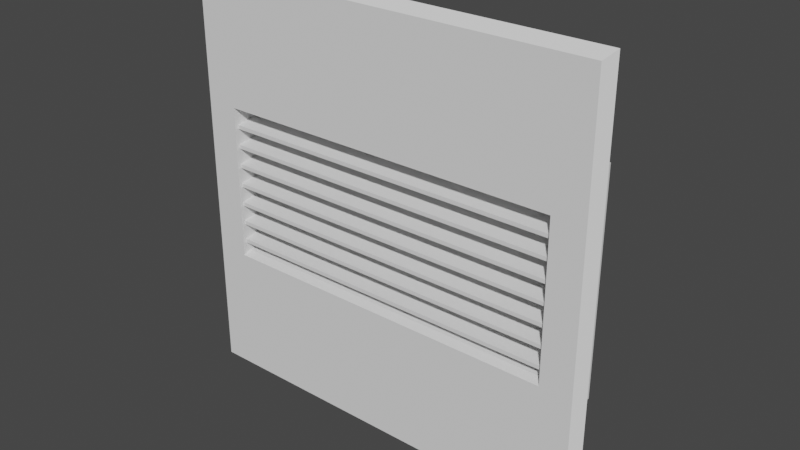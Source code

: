# Source: Ventilation_Window_refined_.blend  (saved by Blender 3.6.11; exported with 4.5.12 LTS)
import bpy
from mathutils import Matrix  # noqa: F401  (used for matrix-valued properties, if any)

bpy.ops.wm.read_factory_settings(use_empty=True)
scene = bpy.context.scene
scene.name = 'Scene'

# ---- world
world_world = bpy.data.worlds.new('World'); scene.world = world_world
world_world.use_nodes = True; world_world.node_tree.nodes.clear()
_N = world_world.node_tree.nodes; _L = world_world.node_tree.links
n0 = _N.new('ShaderNodeOutputWorld'); n0.name = 'World Output'; n0.location = (300, 300)
n1 = _N.new('ShaderNodeBackground'); n1.name = 'Background'; n1.location = (10, 300)
n1.inputs[0].default_value = (0.05088, 0.05088, 0.05088, 1.0)
_L.new(n1.outputs[0], n0.inputs[0])
n0.is_active_output = True
world_world.color = (0.05088, 0.05088, 0.05088)
world_world.use_sun_shadow = False
world_world.sun_shadow_jitter_overblur = 0.0

# ---- meshes
me_ventilation_window = bpy.data.meshes.new('Ventilation Window')
me_ventilation_window.from_pydata([(1.0, -7.823e-08, 1.0), (-1.0, -7.823e-08, 1.0), (1.0, 7.078e-08, -1.0), (-1.0, 7.078e-08, -1.0), (0.8113, -0.04, -0.3627), (-0.8113, -0.04, -0.3627), (0.8113, -0.04, 0.3627), (-0.8113, -0.04, 0.3627), (-0.9002, 4.098e-08, -0.5098), (0.9002, 4.098e-08, -0.5098), (-0.9002, -3.353e-08, 0.5098), (0.9002, -3.353e-08, 0.5098), (0.8113, 2.608e-08, -0.349), (-0.8113, 2.608e-08, -0.349), (0.8113, -1.863e-08, 0.349), (-0.8113, -1.863e-08, 0.349), (-0.9002, 0.1961, -0.5098), (-0.8113, 0.1961, -0.3315), (0.8113, 0.1961, -0.3315), (0.9002, 0.1961, -0.5098), (-0.9002, 0.1961, 0.5098), (-0.8113, 0.1961, 0.3315), (0.9002, 0.1961, 0.5098), (0.8113, 0.1961, 0.3315), (1.0, -7.823e-08, 1.0), (-1.0, -7.823e-08, 1.0), (-0.96, -0.04, 0.96), (0.96, -0.04, 0.96), (1.0, 7.078e-08, -1.0), (0.96, -0.04, -0.96), (-1.0, 7.078e-08, -1.0), (-0.96, -0.04, -0.96), (0.8113, -0.04, -0.3627), (-0.8113, -0.04, -0.3627), (0.8113, -0.04, 0.3627), (-0.8113, -0.04, 0.3627), (0.8113, 2.608e-08, -0.349), (-0.8113, 2.608e-08, -0.349), (0.8113, -1.863e-08, 0.349), (-0.8113, -1.863e-08, 0.349), (-0.8113, 0.1961, -0.3315), (0.8113, 0.1961, -0.3315), (-0.8113, 0.1961, 0.3315), (0.8113, 0.1961, 0.3315)], [], [(19, 16, 17, 18), (9, 2, 3, 8), (1, 10, 8, 3), (10, 1, 0, 11), (12, 4, 6, 14), (20, 22, 23, 21), (18, 23, 22, 19), (21, 17, 16, 20), (21, 15, 13, 17), (15, 7, 5, 13), (16, 8, 10, 20), (20, 10, 11, 22), (22, 11, 9, 19), (19, 9, 8, 16), (18, 12, 14, 23), (2, 9, 11, 0), (29, 28, 24, 27), (31, 30, 28, 29), (26, 25, 30, 31), (33, 31, 29, 32), (27, 34, 32, 29), (34, 27, 26, 35), (31, 33, 35, 26), (43, 38, 39, 42), (40, 37, 36, 41), (38, 34, 35, 39), (37, 33, 32, 36), (27, 24, 25, 26)])
me_ventilation_window.polygons.foreach_set('use_smooth', [0, 0, 0, 0, 0, 0, 0, 0, 0, 0, 0, 0, 0, 0, 0, 0, 1, 1, 1, 0, 0, 0, 0, 0, 0, 0, 0, 1])
_k = set([(24, 27), (25, 26), (28, 29), (30, 31)])
me_ventilation_window.attributes.new('sharp_edge', 'BOOLEAN', 'EDGE').data.foreach_set('value', [ (min(e.vertices), max(e.vertices)) in _k for e in me_ventilation_window.edges])
_uv = me_ventilation_window.uv_layers.new(name='UVChannel_1')
_uv.uv.foreach_set('vector', [0.885, -3.746e-09, 0.885, 0.5277, 0.8328, 0.5017, 0.8328, 0.02605, 0.5569, 0.4425, 0.5862, 0.5862, 1.747e-08, 0.5862, 0.02924, 0.4425, 1.747e-08, 0.0, 0.02924, 0.1437, 0.02924, 0.4425, 1.747e-08, 0.5862, 0.02924, 0.1437, 1.747e-08, 0.0, 0.5862, 0.0, 0.5569, 0.1437, 0.8308, 0.9084, 0.8152, 0.9137, 0.8152, 0.6315, 0.8308, 0.6368, 0.5862, 0.5277, 0.5862, 9.317e-09, 0.6384, 0.02605, 0.6384, 0.5017, 0.8328, 0.02605, 0.6384, 0.02605, 0.5862, 9.317e-09, 0.885, -3.746e-09, 0.6384, 0.5017, 0.8328, 0.5017, 0.885, 0.5277, 0.5862, 0.5277, 0.9071, 0.6436, 0.9834, 0.6368, 0.9834, 0.9084, 0.9071, 0.9016, 0.9834, 0.6368, 0.999, 0.6315, 0.999, 0.9137, 0.9834, 0.9084, 0.6437, 0.8265, 0.5862, 0.8265, 0.5862, 0.5277, 0.6437, 0.5277, 0.9425, 0.5277, 0.885, 0.5277, 0.885, -3.746e-09, 0.9425, -6.259e-09, 0.6437, 0.5277, 0.7012, 0.5277, 0.7012, 0.8265, 0.6437, 0.8265, 1.0, 0.5277, 0.9425, 0.5277, 0.9425, -6.259e-09, 1.0, -8.772e-09, 0.9071, 0.9016, 0.8308, 0.9084, 0.8308, 0.6368, 0.9071, 0.6436, 0.5862, 0.5862, 0.5569, 0.4425, 0.5569, 0.1437, 0.5862, 0.0, 0.01557, 0.7627, 0.0, 0.7783, 0.0, 0.0, 0.01557, 0.01557, 0.7967, 0.01557, 0.8152, 1.076e-08, 0.8152, 0.7783, 0.7967, 0.7627, 0.7627, 0.01557, 0.7783, 0.0, 0.7783, 0.7783, 0.7627, 0.7627, 0.7049, 0.5303, 0.7627, 0.7627, 0.01557, 0.7627, 0.07341, 0.5303, 0.01557, 0.01557, 0.07341, 0.248, 0.07341, 0.5303, 0.01557, 0.7627, 0.07341, 0.248, 0.01557, 0.01557, 0.7627, 0.01557, 0.7049, 0.248, 0.7627, 0.7627, 0.7049, 0.5303, 0.7049, 0.248, 0.7627, 0.01557, 1.0, 0.6315, 0.9239, 0.6315, 0.9239, 6.002e-09, 1.0, 2.678e-09, 0.8152, 1.076e-08, 0.8913, 7.431e-09, 0.8913, 0.6315, 0.8152, 0.6315, 0.9239, 0.6315, 0.9076, 0.6315, 0.9076, 6.716e-09, 0.9239, 6.002e-09, 0.8913, 7.431e-09, 0.9076, 6.716e-09, 0.9076, 0.6315, 0.8913, 0.6315, 0.7967, 0.7627, 0.7783, 0.7783, 0.7783, 3.556e-08, 0.7967, 0.01557])
me_ventilation_window.update()
me_ventilation_window.normals_split_custom_set([tuple(v) for v in zip(*[iter([0.0, 1.0, 0.0, 0.0, 1.0, 0.0, 0.0, 1.0, 0.0, 0.0, 1.0, 0.0, 0.0, 1.0, 6.08e-08, 0.0, 1.0, 6.08e-08, 0.0, 1.0, 6.08e-08, 0.0, 1.0, 6.08e-08, -7.467e-08, 1.0, 7.402e-08, -7.467e-08, 1.0, 7.402e-08, -7.467e-08, 1.0, 7.402e-08, -7.467e-08, 1.0, 7.402e-08, 0.0, 1.0, 9.119e-08, 0.0, 1.0, 9.119e-08, 0.0, 1.0, 9.119e-08, 0.0, 1.0, 9.119e-08, -1.0, 1.145e-06, 0.0, -1.0, 1.145e-06, 0.0, -1.0, 1.145e-06, 0.0, -1.0, 1.145e-06, 0.0, 0.0, 1.0, 0.0, 0.0, 1.0, 0.0, 0.0, 1.0, 0.0, 0.0, 1.0, 0.0, 3.563e-13, 1.0, 7.473e-08, 3.563e-13, 1.0, 7.473e-08, 3.563e-13, 1.0, 7.473e-08, 3.563e-13, 1.0, 7.473e-08, -3.563e-13, 1.0, 7.473e-08, -3.563e-13, 1.0, 7.473e-08, -3.563e-13, 1.0, 7.473e-08, -3.563e-13, 1.0, 7.473e-08, 1.0, -1.396e-08, 0.0, 1.0, -1.396e-08, 0.0, 1.0, -1.396e-08, 0.0, 1.0, -1.396e-08, 0.0, 1.0, -3.599e-07, 0.0, 1.0, -3.599e-07, 0.0, 1.0, -3.599e-07, 0.0, 1.0, -3.599e-07, 0.0, -1.0, 0.0, 0.0, -1.0, 0.0, 0.0, -1.0, 0.0, 0.0, -1.0, 0.0, 0.0, 0.0, 0.0, 1.0, 0.0, 0.0, 1.0, 0.0, 0.0, 1.0, 0.0, 0.0, 1.0, 1.0, 5.948e-08, 0.0, 1.0, 5.948e-08, 0.0, 1.0, 5.948e-08, 0.0, 1.0, 5.948e-08, 0.0, 0.0, 6.078e-07, -1.0, 0.0, 6.078e-07, -1.0, 0.0, 6.078e-07, -1.0, 0.0, 6.078e-07, -1.0, -1.0, 3.489e-08, 0.0, -1.0, 3.489e-08, 0.0, -1.0, 3.489e-08, 0.0, -1.0, 3.489e-08, 0.0, 7.467e-08, 1.0, 7.402e-08, 7.467e-08, 1.0, 7.402e-08, 7.467e-08, 1.0, 7.402e-08, 7.467e-08, 1.0, 7.402e-08, 0.7071, -0.7071, -5.407e-08, 0.7071, -0.7071, -5.407e-08, 0.7071, -0.7071, -5.407e-08, 0.7071, -0.7071, -5.407e-08, 0.0, -0.7071, -0.7071, 0.0, -0.7071, -0.7071, 0.0, -0.7071, -0.7071, 0.0, -0.7071, -0.7071, -0.7071, -0.7071, -5.407e-08, -0.7071, -0.7071, -5.407e-08, -0.7071, -0.7071, -5.407e-08, -0.7071, -0.7071, -5.407e-08, 0.0, -1.0, -1.07e-07, 0.0, -1.0, -1.07e-07, 0.0, -1.0, -1.07e-07, 0.0, -1.0, -1.07e-07, 1.002e-07, -1.0, -7.815e-08, 1.002e-07, -1.0, -7.815e-08, 1.002e-07, -1.0, -7.815e-08, 1.002e-07, -1.0, -7.815e-08, 0.0, -1.0, -4.401e-08, 0.0, -1.0, -4.401e-08, 0.0, -1.0, -4.401e-08, 0.0, -1.0, -4.401e-08, -1.002e-07, -1.0, -8.052e-08, -1.002e-07, -1.0, -8.052e-08, -1.002e-07, -1.0, -8.052e-08, -1.002e-07, -1.0, -8.052e-08, 0.0, -0.08857, -0.9961, 0.0, -0.08857, -0.9961, 0.0, -0.08857, -0.9961, 0.0, -0.08857, -0.9961, 0.0, -0.08858, 0.9961, 0.0, -0.08858, 0.9961, 0.0, -0.08858, 0.9961, 0.0, -0.08858, 0.9961, 0.0, -0.3245, -0.9459, 0.0, -0.3245, -0.9459, 0.0, -0.3245, -0.9459, 0.0, -0.3245, -0.9459, 0.0, -0.3245, 0.9459, 0.0, -0.3245, 0.9459, 0.0, -0.3245, 0.9459, 0.0, -0.3245, 0.9459, 0.0, -0.7071, 0.7071, 0.0, -0.7071, 0.7071, 0.0, -0.7071, 0.7071, 0.0, -0.7071, 0.7071])] * 3)])
me_ventilation_bars = bpy.data.meshes.new('Ventilation Bars')
me_ventilation_bars.from_pydata([(-0.8819, -0.02334, 0.2614), (-0.8819, 0.2619, 0.3008), (0.859, 0.2619, 0.3008), (0.859, -0.02334, 0.2614), (-0.8819, -0.02334, 0.2791), (0.859, -0.02334, 0.2791), (0.859, 0.2619, 0.3185), (-0.8819, 0.2619, 0.3185), (-0.8819, -0.02334, 0.1676), (-0.8819, 0.2619, 0.207), (0.859, 0.2619, 0.207), (0.859, -0.02334, 0.1676), (-0.8819, -0.02334, 0.1852), (0.859, -0.02334, 0.1852), (0.859, 0.2619, 0.2247), (-0.8819, 0.2619, 0.2247), (-0.8819, -0.02334, 0.07373), (-0.8819, 0.2619, 0.1132), (0.859, 0.2619, 0.1132), (0.859, -0.02334, 0.07373), (-0.8819, -0.02334, 0.09141), (0.859, -0.02334, 0.09141), (0.859, 0.2619, 0.1308), (-0.8819, 0.2619, 0.1308), (-0.8819, -0.02334, -0.0201), (-0.8819, 0.2619, 0.01934), (0.859, 0.2619, 0.01934), (0.859, -0.02334, -0.0201), (-0.8819, -0.02334, -0.002421), (0.859, -0.02334, -0.002421), (0.859, 0.2619, 0.03701), (-0.8819, 0.2619, 0.03701), (-0.8819, -0.02334, -0.1139), (-0.8819, 0.2619, -0.07449), (0.859, 0.2619, -0.07449), (0.859, -0.02334, -0.1139), (-0.8819, -0.02334, -0.09625), (0.859, -0.02334, -0.09625), (0.859, 0.2619, -0.05681), (-0.8819, 0.2619, -0.05681), (-0.8819, -0.02334, -0.2078), (-0.8819, 0.2619, -0.1683), (0.859, 0.2619, -0.1683), (0.859, -0.02334, -0.2078), (-0.8819, -0.02334, -0.1901), (0.859, -0.02334, -0.1901), (0.859, 0.2619, -0.1506), (-0.8819, 0.2619, -0.1506), (-0.8819, -0.02334, -0.3016), (-0.8819, 0.2619, -0.2621), (0.859, 0.2619, -0.2621), (0.859, -0.02334, -0.3016), (-0.8819, -0.02334, -0.2839), (0.859, -0.02334, -0.2839), (0.859, 0.2619, -0.2445), (-0.8819, 0.2619, -0.2445)], [], [(52, 48, 51, 53), (47, 44, 45, 46), (39, 36, 37, 38), (31, 28, 29, 30), (27, 24, 25, 26), (3, 0, 1, 2), (7, 4, 5, 6), (4, 0, 3, 5), (6, 2, 1, 7), (11, 8, 9, 10), (15, 12, 13, 14), (12, 8, 11, 13), (14, 10, 9, 15), (19, 16, 17, 18), (23, 20, 21, 22), (20, 16, 19, 21), (22, 18, 17, 23), (38, 34, 33, 39), (28, 24, 27, 29), (30, 26, 25, 31), (35, 32, 33, 34), (54, 50, 49, 55), (36, 32, 35, 37), (43, 40, 41, 42), (44, 40, 43, 45), (46, 42, 41, 47), (51, 48, 49, 50), (55, 52, 53, 54), (2, 6, 5, 3), (10, 14, 13, 11), (18, 22, 21, 19), (26, 30, 29, 27), (34, 38, 37, 35), (42, 46, 45, 43), (50, 54, 53, 51), (0, 4, 7, 1), (8, 12, 15, 9), (16, 20, 23, 17), (24, 28, 31, 25), (32, 36, 39, 33), (40, 44, 47, 41), (48, 52, 55, 49)])
_k = set([(0, 3), (1, 2), (4, 5), (6, 7), (8, 11), (9, 10), (12, 13), (14, 15), (16, 19), (17, 18), (20, 21), (22, 23), (24, 27), (25, 26), (28, 29), (30, 31), (32, 35), (33, 34), (36, 37), (38, 39), (40, 43), (41, 42), (44, 45), (46, 47), (48, 51), (49, 50), (52, 53), (54, 55)])
me_ventilation_bars.attributes.new('sharp_edge', 'BOOLEAN', 'EDGE').data.foreach_set('value', [ (min(e.vertices), max(e.vertices)) in _k for e in me_ventilation_bars.edges])
_uv = me_ventilation_bars.uv_layers.new(name='UVChannel_1')
_uv.uv.foreach_set('vector', [0.1857, 0.5, 0.1908, 0.5, 0.1908, 1.0, 0.1857, 1.0, 0.4136, -9.592e-10, 0.4963, -4.575e-09, 0.4963, 0.5, 0.4136, 0.5, 0.7444, 1.697e-09, 0.8272, -1.918e-09, 0.8272, 0.5, 0.7444, 0.5, 0.0, 0.0, 0.08272, -3.616e-09, 0.08272, 0.5, 2.186e-08, 0.5, 0.9099, -5.534e-09, 0.9099, 0.5, 0.8272, 0.5, 0.8272, -1.918e-09, 0.1654, -7.231e-09, 0.1654, 0.5, 0.08272, 0.5, 0.08272, -3.616e-09, 0.4963, -4.575e-09, 0.579, -8.19e-09, 0.579, 0.5, 0.4963, 0.5, 0.1908, 0.5, 0.1959, 0.5, 0.1959, 1.0, 0.1908, 1.0, 0.1959, 0.5, 0.201, 0.5, 0.201, 1.0, 0.1959, 1.0, 0.1654, 0.5, 0.1654, 1.0, 0.08272, 1.0, 0.08272, 0.5, 0.579, 8.928e-09, 0.6617, 5.313e-09, 0.6617, 0.5, 0.579, 0.5, 0.201, 0.5, 0.206, 0.5, 0.206, 1.0, 0.201, 1.0, 0.1756, 0.5, 0.1807, 0.5, 0.1807, 1.0, 0.1756, 1.0, 0.2481, 6.272e-09, 0.2481, 0.5, 0.1654, 0.5, 0.1654, 9.888e-09, 0.9099, 1.158e-08, 0.9926, 7.969e-09, 0.9926, 0.5, 0.9099, 0.5, 0.1807, 0.5, 0.1857, 0.5, 0.1857, 1.0, 0.1807, 1.0, 0.2431, 0.5, 0.2481, 0.5, 0.2481, 1.0, 0.2431, 1.0, 0.206, 0.5, 0.2111, 0.5, 0.2111, 1.0, 0.2061, 1.0, 0.2111, 0.5, 0.2162, 0.5, 0.2162, 1.0, 0.2111, 1.0, 0.9926, 7.969e-09, 0.9977, 7.747e-09, 0.9977, 0.5, 0.9926, 0.5, 0.3309, 2.656e-09, 0.3309, 0.5, 0.2481, 0.5, 0.2481, 6.272e-09, 0.2162, 0.5, 0.2213, 0.5, 0.2213, 1.0, 0.2162, 1.0, 0.1654, 0.5, 0.1705, 0.5, 0.1705, 1.0, 0.1654, 1.0, 0.08271, 0.5, 0.08271, 1.0, 2.231e-08, 1.0, 4.572e-10, 0.5, 0.2481, 0.5, 0.2532, 0.5, 0.2532, 1.0, 0.2481, 1.0, 0.1705, 0.5, 0.1756, 0.5, 0.1756, 1.0, 0.1705, 1.0, 0.4136, -9.592e-10, 0.4136, 0.5, 0.3309, 0.5, 0.3309, 2.656e-09, 0.6617, 5.313e-09, 0.7444, 1.697e-09, 0.7444, 0.5, 0.6617, 0.5, 0.2213, 0.5007, 0.2263, 0.5, 0.2263, 0.5827, 0.2213, 0.5834, 0.2935, 0.5007, 0.2985, 0.5, 0.2985, 0.5827, 0.2935, 0.5834, 0.2733, 0.5007, 0.2784, 0.5, 0.2784, 0.5827, 0.2733, 0.5834, 0.238, 0.5007, 0.2431, 0.5, 0.2431, 0.5827, 0.238, 0.5834, 0.2263, 0.5007, 0.2313, 0.5, 0.2313, 0.5827, 0.2263, 0.5834, 0.2834, 0.5007, 0.2884, 0.5, 0.2884, 0.5827, 0.2834, 0.5834, 0.2633, 0.5007, 0.2683, 0.5, 0.2683, 0.5827, 0.2633, 0.5834, 0.2583, 0.5834, 0.2532, 0.5827, 0.2532, 0.5, 0.2583, 0.5007, 0.3359, 0.5834, 0.3309, 0.5827, 0.3309, 0.5, 0.3359, 0.5007, 0.2834, 0.5834, 0.2784, 0.5827, 0.2784, 0.5, 0.2834, 0.5007, 0.238, 0.5834, 0.233, 0.5827, 0.233, 0.5, 0.238, 0.5007, 0.2633, 0.5834, 0.2583, 0.5827, 0.2583, 0.5, 0.2633, 0.5007, 0.2935, 0.5834, 0.2884, 0.5827, 0.2884, 0.5, 0.2935, 0.5007, 0.2733, 0.5834, 0.2683, 0.5827, 0.2683, 0.5, 0.2733, 0.5007])
me_ventilation_bars.update()
me_ventilation_bars.normals_split_custom_set([tuple(v) for v in zip(*[iter([0.0, -1.0, 0.0, 0.0, -1.0, 0.0, 0.0, -1.0, 0.0, 0.0, -1.0, 0.0, 0.0, -0.1369, 0.9906, 0.0, -0.1369, 0.9906, 0.0, -0.1369, 0.9906, 0.0, -0.1369, 0.9906, 0.0, -0.1369, 0.9906, 0.0, -0.1369, 0.9906, 0.0, -0.1369, 0.9906, 0.0, -0.1369, 0.9906, 0.0, -0.1369, 0.9906, 0.0, -0.1369, 0.9906, 0.0, -0.1369, 0.9906, 0.0, -0.1369, 0.9906, 0.0, 0.1369, -0.9906, 0.0, 0.1369, -0.9906, 0.0, 0.1369, -0.9906, 0.0, 0.1369, -0.9906, 0.0, 0.1369, -0.9906, 0.0, 0.1369, -0.9906, 0.0, 0.1369, -0.9906, 0.0, 0.1369, -0.9906, 0.0, -0.1369, 0.9906, 0.0, -0.1369, 0.9906, 0.0, -0.1369, 0.9906, 0.0, -0.1369, 0.9906, 0.0, -1.0, 0.0, 0.0, -1.0, 0.0, 0.0, -1.0, 0.0, 0.0, -1.0, 0.0, 0.0, 1.0, 0.0, 0.0, 1.0, 0.0, 0.0, 1.0, 0.0, 0.0, 1.0, 0.0, 0.0, 0.1369, -0.9906, 0.0, 0.1369, -0.9906, 0.0, 0.1369, -0.9906, 0.0, 0.1369, -0.9906, 0.0, -0.1369, 0.9906, 0.0, -0.1369, 0.9906, 0.0, -0.1369, 0.9906, 0.0, -0.1369, 0.9906, 0.0, -1.0, 0.0, 0.0, -1.0, 0.0, 0.0, -1.0, 0.0, 0.0, -1.0, 0.0, 0.0, 1.0, 0.0, 0.0, 1.0, 0.0, 0.0, 1.0, 0.0, 0.0, 1.0, 0.0, 0.0, 0.1369, -0.9906, 0.0, 0.1369, -0.9906, 0.0, 0.1369, -0.9906, 0.0, 0.1369, -0.9906, 0.0, -0.1369, 0.9906, 0.0, -0.1369, 0.9906, 0.0, -0.1369, 0.9906, 0.0, -0.1369, 0.9906, 0.0, -1.0, 0.0, 0.0, -1.0, 0.0, 0.0, -1.0, 0.0, 0.0, -1.0, 0.0, 0.0, 1.0, 0.0, 0.0, 1.0, 0.0, 0.0, 1.0, 0.0, 0.0, 1.0, 0.0, 0.0, 1.0, 0.0, 0.0, 1.0, 0.0, 0.0, 1.0, 0.0, 0.0, 1.0, 0.0, 0.0, -1.0, 0.0, 0.0, -1.0, 0.0, 0.0, -1.0, 0.0, 0.0, -1.0, 0.0, 0.0, 1.0, 0.0, 0.0, 1.0, 0.0, 0.0, 1.0, 0.0, 0.0, 1.0, 0.0, 0.0, 0.1369, -0.9906, 0.0, 0.1369, -0.9906, 0.0, 0.1369, -0.9906, 0.0, 0.1369, -0.9906, 0.0, 1.0, 0.0, 0.0, 1.0, 0.0, 0.0, 1.0, 0.0, 0.0, 1.0, 0.0, 0.0, -1.0, 0.0, 0.0, -1.0, 0.0, 0.0, -1.0, 0.0, 0.0, -1.0, 0.0, 0.0, 0.1369, -0.9906, 0.0, 0.1369, -0.9906, 0.0, 0.1369, -0.9906, 0.0, 0.1369, -0.9906, 0.0, -1.0, 0.0, 0.0, -1.0, 0.0, 0.0, -1.0, 0.0, 0.0, -1.0, 0.0, 0.0, 1.0, 0.0, 0.0, 1.0, 0.0, 0.0, 1.0, 0.0, 0.0, 1.0, 0.0, 0.0, 0.1369, -0.9906, 0.0, 0.1369, -0.9906, 0.0, 0.1369, -0.9906, 0.0, 0.1369, -0.9906, 0.0, -0.1369, 0.9906, 0.0, -0.1369, 0.9906, 0.0, -0.1369, 0.9906, 0.0, -0.1369, 0.9906, 1.0, 3.693e-07, 0.0, 1.0, 3.693e-07, 0.0, 1.0, 3.693e-07, 0.0, 1.0, 3.693e-07, 0.0, 1.0, 5.54e-07, 0.0, 1.0, 5.54e-07, 0.0, 1.0, 5.54e-07, 0.0, 1.0, 5.54e-07, 0.0, 1.0, -3.693e-07, 0.0, 1.0, -3.693e-07, 0.0, 1.0, -3.693e-07, 0.0, 1.0, -3.693e-07, 0.0, 1.0, 5.54e-07, 0.0, 1.0, 5.54e-07, 0.0, 1.0, 5.54e-07, 0.0, 1.0, 5.54e-07, 0.0, 1.0, -7.386e-07, 0.0, 1.0, -7.386e-07, 0.0, 1.0, -7.386e-07, 0.0, 1.0, -7.386e-07, 0.0, 1.0, 7.386e-07, 0.0, 1.0, 7.386e-07, 0.0, 1.0, 7.386e-07, 0.0, 1.0, 7.386e-07, 0.0, 1.0, -3.693e-07, 0.0, 1.0, -3.693e-07, 0.0, 1.0, -3.693e-07, 0.0, 1.0, -3.693e-07, 0.0, -1.0, -1.847e-07, 0.0, -1.0, -1.847e-07, 0.0, -1.0, -1.847e-07, 0.0, -1.0, -1.847e-07, 0.0, -1.0, 1.847e-07, 0.0, -1.0, 1.847e-07, 0.0, -1.0, 1.847e-07, 0.0, -1.0, 1.847e-07, 0.0, -1.0, -1.847e-07, 0.0, -1.0, -1.847e-07, 0.0, -1.0, -1.847e-07, 0.0, -1.0, -1.847e-07, 0.0, -1.0, 0.0, 0.0, -1.0, 0.0, 0.0, -1.0, 0.0, 0.0, -1.0, 0.0, 0.0, -1.0, 0.0, 0.0, -1.0, 0.0, 0.0, -1.0, 0.0, 0.0, -1.0, 0.0, 0.0, -1.0, 0.0, 0.0, -1.0, 0.0, 0.0, -1.0, 0.0, 0.0, -1.0, 0.0, 0.0, -1.0, -3.693e-07, 0.0, -1.0, -3.693e-07, 0.0, -1.0, -3.693e-07, 0.0, -1.0, -3.693e-07, 0.0])] * 3)])

# ---- objects
ob_ventilation_window = bpy.data.objects.new('Ventilation Window', me_ventilation_window)
ob_bars = bpy.data.objects.new('Bars', me_ventilation_bars)

# ---- transforms, parenting, visibility, modifiers, constraints
ob_ventilation_window.location = (0.0, 0.0, 0.0)
ob_ventilation_window.color = (0.8, 0.8, 0.8, 1.0)
ob_bars.parent = ob_ventilation_window
ob_bars.location = (0.0, 0.0, 0.0)
ob_bars.color = (0.8, 0.8, 0.8, 1.0)

# ---- collection membership
scene.collection.objects.link(ob_ventilation_window)
scene.collection.objects.link(ob_bars)

# ---- scene / render settings (as saved in the file)
scene.frame_start = 1; scene.frame_end = 250; scene.frame_set(1)
scene.render.engine = 'BLENDER_EEVEE_NEXT'
scene.render.fps = 30
scene.cycles.sampling_pattern = 'TABULATED_SOBOL'
scene.view_settings.view_transform = 'Filmic'
bpy.context.view_layer.update()

# ---- added for rendering (the .blend has no active camera and no usable light): camera, sun
cam_auto = bpy.data.cameras.new('AutoCamera')
cam_auto.lens = 50.0
cam_auto.sensor_width = 36.0
cam_auto.clip_end = 1000.0
ob_auto_camera = bpy.data.objects.new('AutoCamera', cam_auto)
scene.collection.objects.link(ob_auto_camera)
ob_auto_camera.location = (2.6318, -3.04719, 2.10544)
ob_auto_camera.rotation_euler = (1.09748, -7.21219e-08, 0.694738)
scene.camera = ob_auto_camera
light_auto_sun = bpy.data.lights.new('AutoSun', 'SUN')
light_auto_sun.energy = 3.0
light_auto_sun.angle = 0.0523599
ob_auto_sun = bpy.data.objects.new('AutoSun', light_auto_sun)
scene.collection.objects.link(ob_auto_sun)
ob_auto_sun.rotation_euler = (0.872665, 0.174533, 0.523599)
bpy.context.view_layer.update()
